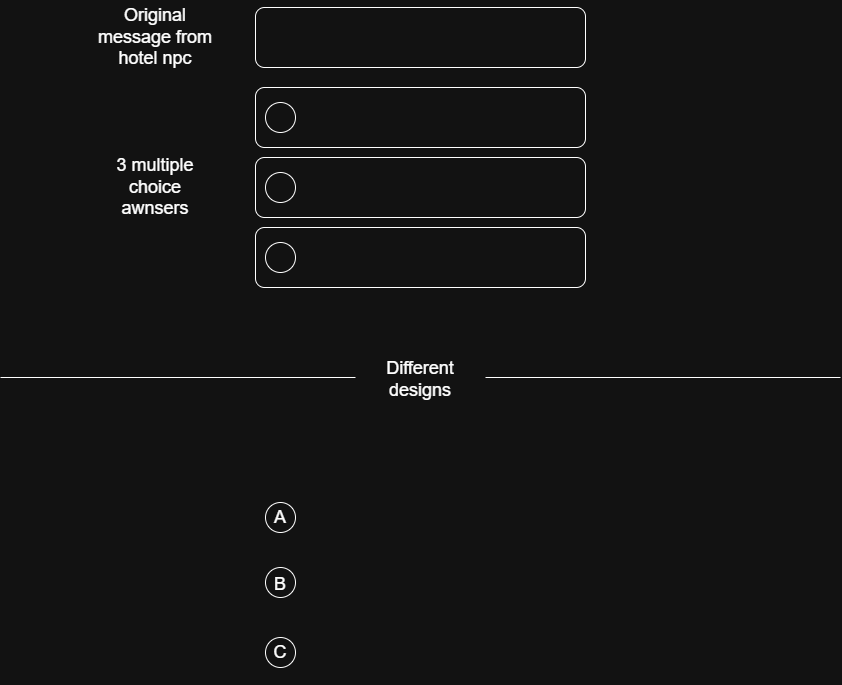

The diagram above was exported from draw.io. Its source (the exported page's mxGraphModel, read from the mxfile embedded in the PNG):
<mxGraphModel dx="1678" dy="874" grid="1" gridSize="10" guides="1" tooltips="1" connect="1" arrows="1" fold="1" page="1" pageScale="1" pageWidth="850" pageHeight="1100" math="0" shadow="0">
  <root>
    <mxCell id="0" />
    <mxCell id="1" parent="0" />
    <mxCell id="UfLmzUmee90PBYdPYNgL-1" parent="1" style="rounded=1;whiteSpace=wrap;html=1;" value="" vertex="1">
      <mxGeometry height="60" width="330" x="260" y="190" as="geometry" />
    </mxCell>
    <mxCell id="UfLmzUmee90PBYdPYNgL-2" parent="1" style="rounded=1;whiteSpace=wrap;html=1;" value="" vertex="1">
      <mxGeometry height="60" width="330" x="260" y="120" as="geometry" />
    </mxCell>
    <mxCell id="UfLmzUmee90PBYdPYNgL-3" parent="1" style="rounded=1;whiteSpace=wrap;html=1;" value="" vertex="1">
      <mxGeometry height="60" width="330" x="260" y="260" as="geometry" />
    </mxCell>
    <mxCell id="UfLmzUmee90PBYdPYNgL-4" parent="1" style="ellipse;whiteSpace=wrap;html=1;aspect=fixed;" value="" vertex="1">
      <mxGeometry height="30" width="30" x="270" y="135" as="geometry" />
    </mxCell>
    <mxCell id="UfLmzUmee90PBYdPYNgL-5" parent="1" style="ellipse;whiteSpace=wrap;html=1;aspect=fixed;" value="" vertex="1">
      <mxGeometry height="30" width="30" x="270" y="205" as="geometry" />
    </mxCell>
    <mxCell id="UfLmzUmee90PBYdPYNgL-6" parent="1" style="ellipse;whiteSpace=wrap;html=1;aspect=fixed;" value="" vertex="1">
      <mxGeometry height="30" width="30" x="270" y="275" as="geometry" />
    </mxCell>
    <mxCell id="UfLmzUmee90PBYdPYNgL-7" parent="1" style="rounded=1;whiteSpace=wrap;html=1;" value="" vertex="1">
      <mxGeometry height="60" width="330" x="260" y="40" as="geometry" />
    </mxCell>
    <mxCell id="UfLmzUmee90PBYdPYNgL-15" edge="1" parent="1" style="endArrow=none;html=1;rounded=0;" value="">
      <mxGeometry height="50" relative="1" width="50" as="geometry">
        <mxPoint x="5" y="410" as="sourcePoint" />
        <mxPoint x="360" y="410" as="targetPoint" />
      </mxGeometry>
    </mxCell>
    <mxCell id="UfLmzUmee90PBYdPYNgL-16" parent="1" style="text;html=1;whiteSpace=wrap;strokeColor=none;fillColor=none;align=center;verticalAlign=middle;rounded=0;" value="&lt;font style=&quot;font-size: 18px;&quot;&gt;Original message from hotel npc&lt;/font&gt;" vertex="1">
      <mxGeometry height="75" width="120" x="100" y="32.5" as="geometry" />
    </mxCell>
    <mxCell id="UfLmzUmee90PBYdPYNgL-18" parent="1" style="text;html=1;whiteSpace=wrap;strokeColor=none;fillColor=none;align=center;verticalAlign=middle;rounded=0;" value="&lt;font style=&quot;font-size: 18px;&quot;&gt;3 multiple choice awnsers&lt;/font&gt;" vertex="1">
      <mxGeometry height="65" width="100" x="110" y="187.5" as="geometry" />
    </mxCell>
    <mxCell id="UfLmzUmee90PBYdPYNgL-19" edge="1" parent="1" style="endArrow=none;html=1;rounded=0;" value="">
      <mxGeometry height="50" relative="1" width="50" as="geometry">
        <mxPoint x="490" y="410" as="sourcePoint" />
        <mxPoint x="845" y="410" as="targetPoint" />
      </mxGeometry>
    </mxCell>
    <mxCell id="UfLmzUmee90PBYdPYNgL-20" parent="1" style="text;html=1;whiteSpace=wrap;strokeColor=none;fillColor=none;align=center;verticalAlign=middle;rounded=0;" value="&lt;font style=&quot;font-size: 18px;&quot;&gt;Different designs&lt;/font&gt;" vertex="1">
      <mxGeometry height="65" width="100" x="375" y="380" as="geometry" />
    </mxCell>
    <mxCell id="UfLmzUmee90PBYdPYNgL-21" parent="1" style="ellipse;whiteSpace=wrap;html=1;aspect=fixed;" value="" vertex="1">
      <mxGeometry height="30" width="30" x="270" y="535" as="geometry" />
    </mxCell>
    <mxCell id="UfLmzUmee90PBYdPYNgL-22" parent="1" style="ellipse;whiteSpace=wrap;html=1;aspect=fixed;" value="" vertex="1">
      <mxGeometry height="30" width="30" x="270" y="600" as="geometry" />
    </mxCell>
    <mxCell id="UfLmzUmee90PBYdPYNgL-23" parent="1" style="ellipse;whiteSpace=wrap;html=1;aspect=fixed;" value="" vertex="1">
      <mxGeometry height="30" width="30" x="270" y="670" as="geometry" />
    </mxCell>
    <mxCell id="UfLmzUmee90PBYdPYNgL-24" parent="1" style="text;html=1;whiteSpace=wrap;strokeColor=none;fillColor=none;align=center;verticalAlign=middle;rounded=0;" value="&lt;font style=&quot;font-size: 18px;&quot;&gt;A&lt;/font&gt;" vertex="1">
      <mxGeometry height="65" width="100" x="235" y="517.5" as="geometry" />
    </mxCell>
    <mxCell id="UfLmzUmee90PBYdPYNgL-25" parent="1" style="text;html=1;whiteSpace=wrap;strokeColor=none;fillColor=none;align=center;verticalAlign=middle;rounded=0;" value="&lt;font style=&quot;font-size: 18px;&quot;&gt;B&lt;/font&gt;" vertex="1">
      <mxGeometry height="70" width="100" x="235" y="582.5" as="geometry" />
    </mxCell>
    <mxCell id="UfLmzUmee90PBYdPYNgL-26" parent="1" style="text;html=1;whiteSpace=wrap;strokeColor=none;fillColor=none;align=center;verticalAlign=middle;rounded=0;" value="&lt;font style=&quot;font-size: 18px;&quot;&gt;C&lt;/font&gt;" vertex="1">
      <mxGeometry height="65" width="100" x="235" y="652.5" as="geometry" />
    </mxCell>
  </root>
</mxGraphModel>